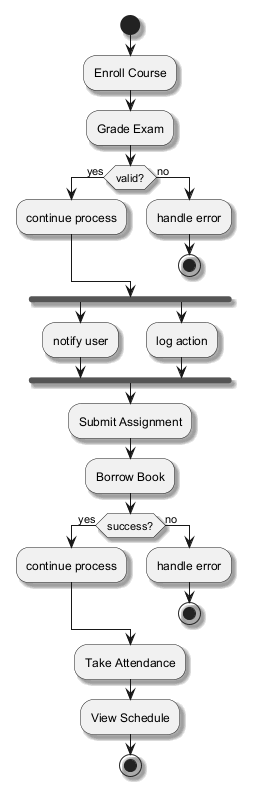

The diagram above was rendered by PlantUML. Its source (embedded in the PNG):
@startuml
skinparam backgroundColor #FFFFFF
skinparam classBackgroundColor #F1F8E9
skinparam classBorderColor #33691E
skinparam shadowing true
start
:Enroll Course;
:Grade Exam;
if (valid?) then (yes)
:continue process;
else (no)
:handle error;
stop
endif
fork
:notify user;
fork again
:log action;
end fork
:Submit Assignment;
:Borrow Book;
if (success?) then (yes)
:continue process;
else (no)
:handle error;
stop
endif
:Take Attendance;
:View Schedule;
stop
@enduml